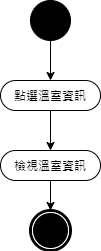

The diagram above was exported from draw.io. Its source (the exported page's mxGraphModel, read from the mxfile embedded in the PNG):
<mxGraphModel dx="1086" dy="806" grid="1" gridSize="10" guides="1" tooltips="1" connect="1" arrows="1" fold="1" page="1" pageScale="1" pageWidth="827" pageHeight="1169" math="0" shadow="0">
  <root>
    <mxCell id="0" />
    <mxCell id="1" parent="0" />
    <mxCell id="GBbh95zYY9FWOn8SnLHn-2" style="edgeStyle=orthogonalEdgeStyle;rounded=0;orthogonalLoop=1;jettySize=auto;html=1;entryX=0.5;entryY=0;entryDx=0;entryDy=0;" parent="1" source="GBbh95zYY9FWOn8SnLHn-3" target="GBbh95zYY9FWOn8SnLHn-4" edge="1">
      <mxGeometry relative="1" as="geometry" />
    </mxCell>
    <mxCell id="GBbh95zYY9FWOn8SnLHn-3" value="" style="ellipse;whiteSpace=wrap;html=1;rounded=0;shadow=0;comic=0;labelBackgroundColor=none;strokeWidth=1;fillColor=#000000;fontFamily=Verdana;fontSize=12;align=center;" parent="1" vertex="1">
      <mxGeometry x="380" y="30" width="40" height="40" as="geometry" />
    </mxCell>
    <mxCell id="GBbh95zYY9FWOn8SnLHn-4" value="點選溫室資訊" style="rounded=1;whiteSpace=wrap;html=1;shadow=0;comic=0;labelBackgroundColor=none;strokeWidth=1;fontFamily=Verdana;fontSize=12;align=center;arcSize=50;" parent="1" vertex="1">
      <mxGeometry x="350" y="110" width="100" height="30" as="geometry" />
    </mxCell>
    <mxCell id="GBbh95zYY9FWOn8SnLHn-5" style="edgeStyle=orthogonalEdgeStyle;rounded=0;orthogonalLoop=1;jettySize=auto;html=1;entryX=0.5;entryY=0;entryDx=0;entryDy=0;exitX=0.5;exitY=1;exitDx=0;exitDy=0;" parent="1" source="GBbh95zYY9FWOn8SnLHn-4" target="GBbh95zYY9FWOn8SnLHn-8" edge="1">
      <mxGeometry relative="1" as="geometry">
        <mxPoint x="327" y="165" as="sourcePoint" />
        <mxPoint x="400" y="170" as="targetPoint" />
      </mxGeometry>
    </mxCell>
    <mxCell id="GBbh95zYY9FWOn8SnLHn-6" value="" style="shape=mxgraph.bpmn.shape;html=1;verticalLabelPosition=bottom;labelBackgroundColor=#ffffff;verticalAlign=top;perimeter=ellipsePerimeter;outline=end;symbol=terminate;rounded=0;shadow=0;comic=0;strokeWidth=1;fontFamily=Verdana;fontSize=12;align=center;" parent="1" vertex="1">
      <mxGeometry x="380" y="240" width="40" height="40" as="geometry" />
    </mxCell>
    <mxCell id="GBbh95zYY9FWOn8SnLHn-7" style="edgeStyle=orthogonalEdgeStyle;rounded=0;orthogonalLoop=1;jettySize=auto;html=1;entryX=0.5;entryY=0;entryDx=0;entryDy=0;" parent="1" source="GBbh95zYY9FWOn8SnLHn-8" target="GBbh95zYY9FWOn8SnLHn-6" edge="1">
      <mxGeometry relative="1" as="geometry">
        <mxPoint x="400" y="250" as="targetPoint" />
      </mxGeometry>
    </mxCell>
    <mxCell id="GBbh95zYY9FWOn8SnLHn-8" value="檢視溫室資訊" style="rounded=1;whiteSpace=wrap;html=1;shadow=0;comic=0;labelBackgroundColor=none;strokeWidth=1;fontFamily=Verdana;fontSize=12;align=center;arcSize=50;" parent="1" vertex="1">
      <mxGeometry x="350" y="180" width="100" height="30" as="geometry" />
    </mxCell>
  </root>
</mxGraphModel>